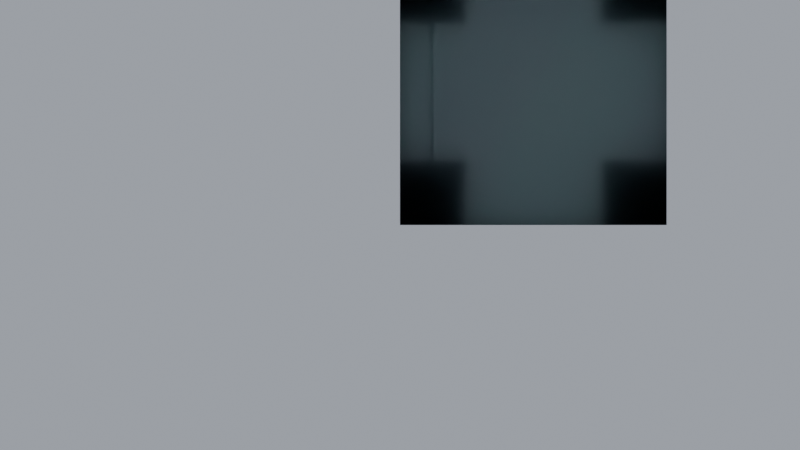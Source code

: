 # Source: scene.blend  (saved by Blender 5.2.45; exported with 4.5.12 LTS)
import bpy
from mathutils import Matrix  # noqa: F401  (used for matrix-valued properties, if any)

bpy.ops.wm.read_factory_settings(use_empty=True)
scene = bpy.context.scene
scene.name = 'Scene'

# ---- collections
col_structure = bpy.data.collections.new('STRUCTURE'); scene.collection.children.link(col_structure)
col_furniture = bpy.data.collections.new('FURNITURE'); scene.collection.children.link(col_furniture)
col_props = bpy.data.collections.new('PROPS'); scene.collection.children.link(col_props)
col_lights = bpy.data.collections.new('LIGHTS'); scene.collection.children.link(col_lights)
col_anchors = bpy.data.collections.new('ANCHORS'); scene.collection.children.link(col_anchors)
col_nav = bpy.data.collections.new('NAV'); scene.collection.children.link(col_nav)

# ---- materials (node trees are filled in below, after node groups)
mat_floor_carpet = bpy.data.materials.new('floor_carpet')
mat_floor_carpet.diffuse_color = (0.2, 0.24, 0.3, 1.0)
mat_ceiling = bpy.data.materials.new('ceiling')
mat_ceiling.diffuse_color = (0.96, 0.96, 0.95, 1.0)
mat_wall = bpy.data.materials.new('wall')
mat_wall.diffuse_color = (0.93, 0.92, 0.89, 1.0)
mat_frame = bpy.data.materials.new('frame')
mat_frame.diffuse_color = (0.25, 0.26, 0.28, 1.0)
mat_light_emit = bpy.data.materials.new('light_emit')
mat_light_emit.diffuse_color = (1.0, 0.97, 0.9, 1.0)
mat_nav = bpy.data.materials.new('nav')
mat_nav.surface_render_method = 'BLENDED'
mat_nav.blend_method = 'BLEND'
mat_nav.diffuse_color = (0.1, 0.9, 0.4, 0.5)

# ---- material node trees
mat_floor_carpet.use_nodes = True; mat_floor_carpet.node_tree.nodes.clear()
_N = mat_floor_carpet.node_tree.nodes; _L = mat_floor_carpet.node_tree.links
n0 = _N.new('ShaderNodeBsdfPrincipled'); n0.name = 'Principled BSDF'; n0.location = (-200, 100)
n0.inputs[0].default_value = (0.2, 0.24, 0.3, 1.0)
n0.inputs[2].default_value = 0.55
n0.inputs[10].default_value = 0.005
n1 = _N.new('ShaderNodeOutputMaterial'); n1.name = 'Material Output'; n1.location = (200, 100)
_L.new(n0.outputs[0], n1.inputs[0])
n1.is_active_output = True
mat_ceiling.use_nodes = True; mat_ceiling.node_tree.nodes.clear()
_N = mat_ceiling.node_tree.nodes; _L = mat_ceiling.node_tree.links
n0 = _N.new('ShaderNodeBsdfPrincipled'); n0.name = 'Principled BSDF'; n0.location = (-200, 100)
n0.inputs[0].default_value = (0.96, 0.96, 0.95, 1.0)
n0.inputs[2].default_value = 0.55
n0.inputs[10].default_value = 0.005
n1 = _N.new('ShaderNodeOutputMaterial'); n1.name = 'Material Output'; n1.location = (200, 100)
_L.new(n0.outputs[0], n1.inputs[0])
n1.is_active_output = True
mat_wall.use_nodes = True; mat_wall.node_tree.nodes.clear()
_N = mat_wall.node_tree.nodes; _L = mat_wall.node_tree.links
n0 = _N.new('ShaderNodeBsdfPrincipled'); n0.name = 'Principled BSDF'; n0.location = (-200, 100)
n0.inputs[0].default_value = (0.93, 0.92, 0.89, 1.0)
n0.inputs[2].default_value = 0.55
n0.inputs[10].default_value = 0.005
n1 = _N.new('ShaderNodeOutputMaterial'); n1.name = 'Material Output'; n1.location = (200, 100)
_L.new(n0.outputs[0], n1.inputs[0])
n1.is_active_output = True
mat_frame.use_nodes = True; mat_frame.node_tree.nodes.clear()
_N = mat_frame.node_tree.nodes; _L = mat_frame.node_tree.links
n0 = _N.new('ShaderNodeBsdfPrincipled'); n0.name = 'Principled BSDF'; n0.location = (-200, 100)
n0.inputs[0].default_value = (0.25, 0.26, 0.28, 1.0)
n0.inputs[2].default_value = 0.55
n0.inputs[10].default_value = 0.005
n1 = _N.new('ShaderNodeOutputMaterial'); n1.name = 'Material Output'; n1.location = (200, 100)
_L.new(n0.outputs[0], n1.inputs[0])
n1.is_active_output = True
mat_light_emit.use_nodes = True; mat_light_emit.node_tree.nodes.clear()
_N = mat_light_emit.node_tree.nodes; _L = mat_light_emit.node_tree.links
n0 = _N.new('ShaderNodeBsdfPrincipled'); n0.name = 'Principled BSDF'; n0.location = (-200, 100)
n0.inputs[0].default_value = (1.0, 0.97, 0.9, 1.0)
n0.inputs[2].default_value = 0.55
n0.inputs[10].default_value = 0.005
n0.inputs[27].default_value = (1.0, 0.95, 0.85, 1.0)
n0.inputs[28].default_value = 3.0
n1 = _N.new('ShaderNodeOutputMaterial'); n1.name = 'Material Output'; n1.location = (200, 100)
_L.new(n0.outputs[0], n1.inputs[0])
n1.is_active_output = True
mat_nav.use_nodes = True; mat_nav.node_tree.nodes.clear()
_N = mat_nav.node_tree.nodes; _L = mat_nav.node_tree.links
n0 = _N.new('ShaderNodeBsdfPrincipled'); n0.name = 'Principled BSDF'; n0.location = (-200, 100)
n0.inputs[0].default_value = (0.1, 0.9, 0.4, 1.0)
n0.inputs[2].default_value = 0.55
n0.inputs[4].default_value = 0.5
n0.inputs[10].default_value = 0.005
n1 = _N.new('ShaderNodeOutputMaterial'); n1.name = 'Material Output'; n1.location = (200, 100)
_L.new(n0.outputs[0], n1.inputs[0])
n1.is_active_output = True

# ---- world
world_world = bpy.data.worlds.new('World'); scene.world = world_world
world_world.use_nodes = True; world_world.node_tree.nodes.clear()
_N = world_world.node_tree.nodes; _L = world_world.node_tree.links
n0 = _N.new('ShaderNodeBackground'); n0.name = 'Background'; n0.location = (-200, 100)
n0.inputs[0].default_value = (0.82, 0.88, 1.0, 1.0)
n0.inputs[1].default_value = 0.45
n1 = _N.new('ShaderNodeOutputWorld'); n1.name = 'World Output'; n1.location = (200, 100)
_L.new(n0.outputs[0], n1.inputs[0])
n1.is_active_output = True

# ---- cameras
cam_camera = bpy.data.cameras.new('Camera')
cam_camera.type = 'ORTHO'

# ---- lights
light_area_01 = bpy.data.lights.new('Area_01', 'AREA')
light_area_01.energy = 20.0
light_area_01.shape = 'RECTANGLE'
light_area_01.size = 1.0
light_area_01.size_y = 0.5
light_sun = bpy.data.lights.new('Sun', 'SUN')
light_sun.angle = 0.1396
light_sun.energy = 1.6

# ---- meshes
me_floor = bpy.data.meshes.new('Floor')
me_floor.from_pydata([(0.0, 0.0, -0.1), (0.0, 0.0, 0.0), (0.0, 2.0, -0.1), (0.0, 2.0, 0.0), (2.0, 0.0, -0.1), (2.0, 0.0, 0.0), (2.0, 2.0, -0.1), (2.0, 2.0, 0.0)], [], [(0, 1, 3, 2), (2, 3, 7, 6), (6, 7, 5, 4), (4, 5, 1, 0), (2, 6, 4, 0), (7, 3, 1, 5)])
me_floor.materials.append(mat_floor_carpet)
me_floor.update()
me_ceiling = bpy.data.meshes.new('Ceiling')
me_ceiling.from_pydata([(0.0, 0.0, 3.0), (0.0, 0.0, 3.1), (0.0, 2.0, 3.0), (0.0, 2.0, 3.1), (2.0, 0.0, 3.0), (2.0, 0.0, 3.1), (2.0, 2.0, 3.0), (2.0, 2.0, 3.1)], [], [(0, 1, 3, 2), (2, 3, 7, 6), (6, 7, 5, 4), (4, 5, 1, 0), (2, 6, 4, 0), (7, 3, 1, 5)])
me_ceiling.materials.append(mat_ceiling)
me_ceiling.update()
me_wall_s = bpy.data.meshes.new('Wall_S')
me_wall_s.from_pydata([(0.0, 0.0, 0.0), (0.0, 0.0, 3.0), (0.0, 0.2, 0.0), (0.0, 0.2, 3.0), (0.5, 0.0, 0.0), (0.5, 0.0, 3.0), (0.5, 0.2, 0.0), (0.5, 0.2, 3.0), (0.5, 0.0, 2.2), (0.5, 0.0, 3.0), (0.5, 0.2, 2.2), (0.5, 0.2, 3.0), (1.5, 0.0, 2.2), (1.5, 0.0, 3.0), (1.5, 0.2, 2.2), (1.5, 0.2, 3.0), (1.5, 0.0, 0.0), (1.5, 0.0, 3.0), (1.5, 0.2, 0.0), (1.5, 0.2, 3.0), (2.0, 0.0, 0.0), (2.0, 0.0, 3.0), (2.0, 0.2, 0.0), (2.0, 0.2, 3.0)], [], [(0, 1, 3, 2), (2, 3, 7, 6), (6, 7, 5, 4), (4, 5, 1, 0), (2, 6, 4, 0), (7, 3, 1, 5), (8, 9, 11, 10), (10, 11, 15, 14), (14, 15, 13, 12), (12, 13, 9, 8), (10, 14, 12, 8), (15, 11, 9, 13), (16, 17, 19, 18), (18, 19, 23, 22), (22, 23, 21, 20), (20, 21, 17, 16), (18, 22, 20, 16), (23, 19, 17, 21)])
me_wall_s.materials.append(mat_wall)
me_wall_s.update()
me_frames_s = bpy.data.meshes.new('Frames_S')
me_frames_s.from_pydata([(0.45, -0.01, 0.0), (0.45, -0.01, 2.2), (0.45, 0.21, 0.0), (0.45, 0.21, 2.2), (0.5, -0.01, 0.0), (0.5, -0.01, 2.2), (0.5, 0.21, 0.0), (0.5, 0.21, 2.2), (1.5, -0.01, 0.0), (1.5, -0.01, 2.2), (1.5, 0.21, 0.0), (1.5, 0.21, 2.2), (1.55, -0.01, 0.0), (1.55, -0.01, 2.2), (1.55, 0.21, 0.0), (1.55, 0.21, 2.2), (0.45, -0.01, 2.2), (0.45, -0.01, 2.25), (0.45, 0.21, 2.2), (0.45, 0.21, 2.25), (1.55, -0.01, 2.2), (1.55, -0.01, 2.25), (1.55, 0.21, 2.2), (1.55, 0.21, 2.25)], [], [(0, 1, 3, 2), (2, 3, 7, 6), (6, 7, 5, 4), (4, 5, 1, 0), (2, 6, 4, 0), (7, 3, 1, 5), (8, 9, 11, 10), (10, 11, 15, 14), (14, 15, 13, 12), (12, 13, 9, 8), (10, 14, 12, 8), (15, 11, 9, 13), (16, 17, 19, 18), (18, 19, 23, 22), (22, 23, 21, 20), (20, 21, 17, 16), (18, 22, 20, 16), (23, 19, 17, 21)])
me_frames_s.materials.append(mat_frame)
me_frames_s.update()
me_wall_e = bpy.data.meshes.new('Wall_E')
me_wall_e.from_pydata([(1.8, 0.2, 0.0), (1.8, 0.2, 3.0), (1.8, 0.5, 0.0), (1.8, 0.5, 3.0), (2.0, 0.2, 0.0), (2.0, 0.2, 3.0), (2.0, 0.5, 0.0), (2.0, 0.5, 3.0), (1.8, 0.5, 2.2), (1.8, 0.5, 3.0), (1.8, 1.5, 2.2), (1.8, 1.5, 3.0), (2.0, 0.5, 2.2), (2.0, 0.5, 3.0), (2.0, 1.5, 2.2), (2.0, 1.5, 3.0), (1.8, 1.5, 0.0), (1.8, 1.5, 3.0), (1.8, 1.8, 0.0), (1.8, 1.8, 3.0), (2.0, 1.5, 0.0), (2.0, 1.5, 3.0), (2.0, 1.8, 0.0), (2.0, 1.8, 3.0)], [], [(0, 1, 3, 2), (2, 3, 7, 6), (6, 7, 5, 4), (4, 5, 1, 0), (2, 6, 4, 0), (7, 3, 1, 5), (8, 9, 11, 10), (10, 11, 15, 14), (14, 15, 13, 12), (12, 13, 9, 8), (10, 14, 12, 8), (15, 11, 9, 13), (16, 17, 19, 18), (18, 19, 23, 22), (22, 23, 21, 20), (20, 21, 17, 16), (18, 22, 20, 16), (23, 19, 17, 21)])
me_wall_e.materials.append(mat_wall)
me_wall_e.update()
me_frames_e = bpy.data.meshes.new('Frames_E')
me_frames_e.from_pydata([(1.79, 0.45, 0.0), (1.79, 0.45, 2.2), (1.79, 0.5, 0.0), (1.79, 0.5, 2.2), (2.01, 0.45, 0.0), (2.01, 0.45, 2.2), (2.01, 0.5, 0.0), (2.01, 0.5, 2.2), (1.79, 1.5, 0.0), (1.79, 1.5, 2.2), (1.79, 1.55, 0.0), (1.79, 1.55, 2.2), (2.01, 1.5, 0.0), (2.01, 1.5, 2.2), (2.01, 1.55, 0.0), (2.01, 1.55, 2.2), (1.79, 0.45, 2.2), (1.79, 0.45, 2.25), (1.79, 1.55, 2.2), (1.79, 1.55, 2.25), (2.01, 0.45, 2.2), (2.01, 0.45, 2.25), (2.01, 1.55, 2.2), (2.01, 1.55, 2.25)], [], [(0, 1, 3, 2), (2, 3, 7, 6), (6, 7, 5, 4), (4, 5, 1, 0), (2, 6, 4, 0), (7, 3, 1, 5), (8, 9, 11, 10), (10, 11, 15, 14), (14, 15, 13, 12), (12, 13, 9, 8), (10, 14, 12, 8), (15, 11, 9, 13), (16, 17, 19, 18), (18, 19, 23, 22), (22, 23, 21, 20), (20, 21, 17, 16), (18, 22, 20, 16), (23, 19, 17, 21)])
me_frames_e.materials.append(mat_frame)
me_frames_e.update()
me_wall_n = bpy.data.meshes.new('Wall_N')
me_wall_n.from_pydata([(0.0, 1.8, 0.0), (0.0, 1.8, 3.0), (0.0, 2.0, 0.0), (0.0, 2.0, 3.0), (0.5, 1.8, 0.0), (0.5, 1.8, 3.0), (0.5, 2.0, 0.0), (0.5, 2.0, 3.0), (0.5, 1.8, 2.2), (0.5, 1.8, 3.0), (0.5, 2.0, 2.2), (0.5, 2.0, 3.0), (1.5, 1.8, 2.2), (1.5, 1.8, 3.0), (1.5, 2.0, 2.2), (1.5, 2.0, 3.0), (1.5, 1.8, 0.0), (1.5, 1.8, 3.0), (1.5, 2.0, 0.0), (1.5, 2.0, 3.0), (2.0, 1.8, 0.0), (2.0, 1.8, 3.0), (2.0, 2.0, 0.0), (2.0, 2.0, 3.0)], [], [(0, 1, 3, 2), (2, 3, 7, 6), (6, 7, 5, 4), (4, 5, 1, 0), (2, 6, 4, 0), (7, 3, 1, 5), (8, 9, 11, 10), (10, 11, 15, 14), (14, 15, 13, 12), (12, 13, 9, 8), (10, 14, 12, 8), (15, 11, 9, 13), (16, 17, 19, 18), (18, 19, 23, 22), (22, 23, 21, 20), (20, 21, 17, 16), (18, 22, 20, 16), (23, 19, 17, 21)])
me_wall_n.materials.append(mat_wall)
me_wall_n.update()
me_frames_n = bpy.data.meshes.new('Frames_N')
me_frames_n.from_pydata([(0.45, 1.79, 0.0), (0.45, 1.79, 2.2), (0.45, 2.01, 0.0), (0.45, 2.01, 2.2), (0.5, 1.79, 0.0), (0.5, 1.79, 2.2), (0.5, 2.01, 0.0), (0.5, 2.01, 2.2), (1.5, 1.79, 0.0), (1.5, 1.79, 2.2), (1.5, 2.01, 0.0), (1.5, 2.01, 2.2), (1.55, 1.79, 0.0), (1.55, 1.79, 2.2), (1.55, 2.01, 0.0), (1.55, 2.01, 2.2), (0.45, 1.79, 2.2), (0.45, 1.79, 2.25), (0.45, 2.01, 2.2), (0.45, 2.01, 2.25), (1.55, 1.79, 2.2), (1.55, 1.79, 2.25), (1.55, 2.01, 2.2), (1.55, 2.01, 2.25)], [], [(0, 1, 3, 2), (2, 3, 7, 6), (6, 7, 5, 4), (4, 5, 1, 0), (2, 6, 4, 0), (7, 3, 1, 5), (8, 9, 11, 10), (10, 11, 15, 14), (14, 15, 13, 12), (12, 13, 9, 8), (10, 14, 12, 8), (15, 11, 9, 13), (16, 17, 19, 18), (18, 19, 23, 22), (22, 23, 21, 20), (20, 21, 17, 16), (18, 22, 20, 16), (23, 19, 17, 21)])
me_frames_n.materials.append(mat_frame)
me_frames_n.update()
me_wall_w = bpy.data.meshes.new('Wall_W')
me_wall_w.from_pydata([(0.0, 0.2, 0.0), (0.0, 0.2, 3.0), (0.0, 0.5, 0.0), (0.0, 0.5, 3.0), (0.2, 0.2, 0.0), (0.2, 0.2, 3.0), (0.2, 0.5, 0.0), (0.2, 0.5, 3.0), (0.0, 0.5, 2.2), (0.0, 0.5, 3.0), (0.0, 1.5, 2.2), (0.0, 1.5, 3.0), (0.2, 0.5, 2.2), (0.2, 0.5, 3.0), (0.2, 1.5, 2.2), (0.2, 1.5, 3.0), (0.0, 1.5, 0.0), (0.0, 1.5, 3.0), (0.0, 1.8, 0.0), (0.0, 1.8, 3.0), (0.2, 1.5, 0.0), (0.2, 1.5, 3.0), (0.2, 1.8, 0.0), (0.2, 1.8, 3.0)], [], [(0, 1, 3, 2), (2, 3, 7, 6), (6, 7, 5, 4), (4, 5, 1, 0), (2, 6, 4, 0), (7, 3, 1, 5), (8, 9, 11, 10), (10, 11, 15, 14), (14, 15, 13, 12), (12, 13, 9, 8), (10, 14, 12, 8), (15, 11, 9, 13), (16, 17, 19, 18), (18, 19, 23, 22), (22, 23, 21, 20), (20, 21, 17, 16), (18, 22, 20, 16), (23, 19, 17, 21)])
me_wall_w.materials.append(mat_wall)
me_wall_w.update()
me_frames_w = bpy.data.meshes.new('Frames_W')
me_frames_w.from_pydata([(-0.01, 0.45, 0.0), (-0.01, 0.45, 2.2), (-0.01, 0.5, 0.0), (-0.01, 0.5, 2.2), (0.21, 0.45, 0.0), (0.21, 0.45, 2.2), (0.21, 0.5, 0.0), (0.21, 0.5, 2.2), (-0.01, 1.5, 0.0), (-0.01, 1.5, 2.2), (-0.01, 1.55, 0.0), (-0.01, 1.55, 2.2), (0.21, 1.5, 0.0), (0.21, 1.5, 2.2), (0.21, 1.55, 0.0), (0.21, 1.55, 2.2), (-0.01, 0.45, 2.2), (-0.01, 0.45, 2.25), (-0.01, 1.55, 2.2), (-0.01, 1.55, 2.25), (0.21, 0.45, 2.2), (0.21, 0.45, 2.25), (0.21, 1.55, 2.2), (0.21, 1.55, 2.25)], [], [(0, 1, 3, 2), (2, 3, 7, 6), (6, 7, 5, 4), (4, 5, 1, 0), (2, 6, 4, 0), (7, 3, 1, 5), (8, 9, 11, 10), (10, 11, 15, 14), (14, 15, 13, 12), (12, 13, 9, 8), (10, 14, 12, 8), (15, 11, 9, 13), (16, 17, 19, 18), (18, 19, 23, 22), (22, 23, 21, 20), (20, 21, 17, 16), (18, 22, 20, 16), (23, 19, 17, 21)])
me_frames_w.materials.append(mat_frame)
me_frames_w.update()
me_lightpanel_01 = bpy.data.meshes.new('LightPanel_01')
me_lightpanel_01.from_pydata([(-0.5, -0.25, -0.02), (-0.5, -0.25, 0.02), (-0.5, 0.25, -0.02), (-0.5, 0.25, 0.02), (0.5, -0.25, -0.02), (0.5, -0.25, 0.02), (0.5, 0.25, -0.02), (0.5, 0.25, 0.02), (-0.46, -0.21, -0.026), (-0.46, -0.21, -0.016), (-0.46, 0.21, -0.026), (-0.46, 0.21, -0.016), (0.46, -0.21, -0.026), (0.46, -0.21, -0.016), (0.46, 0.21, -0.026), (0.46, 0.21, -0.016)], [], [(0, 1, 3, 2), (2, 3, 7, 6), (6, 7, 5, 4), (4, 5, 1, 0), (2, 6, 4, 0), (7, 3, 1, 5), (8, 9, 11, 10), (10, 11, 15, 14), (14, 15, 13, 12), (12, 13, 9, 8), (10, 14, 12, 8), (15, 11, 9, 13)])
me_lightpanel_01.polygons.foreach_set('material_index', [0, 0, 0, 0, 0, 0, 1, 1, 1, 1, 1, 1])
me_lightpanel_01.materials.append(mat_frame)
me_lightpanel_01.materials.append(mat_light_emit)
me_lightpanel_01.update()
me_navmesh = bpy.data.meshes.new('NAVMESH')
me_navmesh.from_pydata([(0.5, 0.5, 0.0), (0.75, 0.5, 0.0), (0.75, 0.75, 0.0), (0.5, 0.75, 0.0), (0.75, 1.0, 0.0), (0.5, 1.0, 0.0), (0.75, 1.25, 0.0), (0.5, 1.25, 0.0), (0.75, 1.5, 0.0), (0.5, 1.5, 0.0), (1.0, 0.5, 0.0), (1.0, 0.75, 0.0), (1.0, 1.0, 0.0), (1.0, 1.25, 0.0), (1.0, 1.5, 0.0), (1.25, 0.5, 0.0), (1.25, 0.75, 0.0), (1.25, 1.0, 0.0), (1.25, 1.25, 0.0), (1.25, 1.5, 0.0), (1.5, 0.5, 0.0), (1.5, 0.75, 0.0), (1.5, 1.0, 0.0), (1.5, 1.25, 0.0), (1.5, 1.5, 0.0), (0.0, 0.5, 0.0), (0.25, 0.5, 0.0), (0.25, 0.75, 0.0), (0.0, 0.75, 0.0), (0.25, 1.0, 0.0), (0.0, 1.0, 0.0), (0.25, 1.25, 0.0), (0.0, 1.25, 0.0), (0.25, 1.5, 0.0), (0.0, 1.5, 0.0), (1.75, 0.5, 0.0), (1.75, 0.75, 0.0), (1.75, 1.0, 0.0), (1.75, 1.25, 0.0), (1.75, 1.5, 0.0), (2.0, 0.5, 0.0), (2.0, 0.75, 0.0), (2.0, 1.0, 0.0), (2.0, 1.25, 0.0), (2.0, 1.5, 0.0), (0.5, 0.0, 0.0), (0.75, 0.0, 0.0), (0.75, 0.25, 0.0), (0.5, 0.25, 0.0), (1.0, 0.0, 0.0), (1.0, 0.25, 0.0), (1.25, 0.0, 0.0), (1.25, 0.25, 0.0), (1.5, 0.0, 0.0), (1.5, 0.25, 0.0), (0.75, 1.75, 0.0), (0.5, 1.75, 0.0), (0.75, 2.0, 0.0), (0.5, 2.0, 0.0), (1.0, 1.75, 0.0), (1.0, 2.0, 0.0), (1.25, 1.75, 0.0), (1.25, 2.0, 0.0), (1.5, 1.75, 0.0), (1.5, 2.0, 0.0)], [], [(0, 1, 2, 3), (3, 2, 4, 5), (5, 4, 6, 7), (7, 6, 8, 9), (1, 10, 11, 2), (2, 11, 12, 4), (4, 12, 13, 6), (6, 13, 14, 8), (10, 15, 16, 11), (11, 16, 17, 12), (12, 17, 18, 13), (13, 18, 19, 14), (15, 20, 21, 16), (16, 21, 22, 17), (17, 22, 23, 18), (18, 23, 24, 19), (25, 26, 27, 28), (28, 27, 29, 30), (30, 29, 31, 32), (32, 31, 33, 34), (26, 0, 3, 27), (27, 3, 5, 29), (29, 5, 7, 31), (31, 7, 9, 33), (20, 35, 36, 21), (21, 36, 37, 22), (22, 37, 38, 23), (23, 38, 39, 24), (35, 40, 41, 36), (36, 41, 42, 37), (37, 42, 43, 38), (38, 43, 44, 39), (45, 46, 47, 48), (48, 47, 1, 0), (46, 49, 50, 47), (47, 50, 10, 1), (49, 51, 52, 50), (50, 52, 15, 10), (51, 53, 54, 52), (52, 54, 20, 15), (9, 8, 55, 56), (56, 55, 57, 58), (8, 14, 59, 55), (55, 59, 60, 57), (14, 19, 61, 59), (59, 61, 62, 60), (19, 24, 63, 61), (61, 63, 64, 62)])
me_navmesh.materials.append(mat_nav)
me_navmesh.update()

# ---- objects
ob_camera_iso = bpy.data.objects.new('Camera_Iso', cam_camera)
ob_floor = bpy.data.objects.new('Floor', me_floor)
ob_ceiling = bpy.data.objects.new('Ceiling', me_ceiling)
ob_wall_s = bpy.data.objects.new('Wall_S', me_wall_s)
ob_frames_s = bpy.data.objects.new('Frames_S', me_frames_s)
ob_wall_e = bpy.data.objects.new('Wall_E', me_wall_e)
ob_frames_e = bpy.data.objects.new('Frames_E', me_frames_e)
ob_wall_n = bpy.data.objects.new('Wall_N', me_wall_n)
ob_frames_n = bpy.data.objects.new('Frames_N', me_frames_n)
ob_wall_w = bpy.data.objects.new('Wall_W', me_wall_w)
ob_frames_w = bpy.data.objects.new('Frames_W', me_frames_w)
ob_lightpanel_01 = bpy.data.objects.new('LightPanel_01', me_lightpanel_01)
ob_arealight_01 = bpy.data.objects.new('AreaLight_01', light_area_01)
ob_sun = bpy.data.objects.new('Sun', light_sun)
ob_door_w_01 = bpy.data.objects.new('DOOR_W_01', None)
ob_door_e_01 = bpy.data.objects.new('DOOR_E_01', None)
ob_door_s_01 = bpy.data.objects.new('DOOR_S_01', None)
ob_door_n_01 = bpy.data.objects.new('DOOR_N_01', None)
ob_poi_waypoint_01 = bpy.data.objects.new('POI_waypoint_01', None)
ob_status_01 = bpy.data.objects.new('STATUS_01', None)
ob_navmesh = bpy.data.objects.new('NAVMESH', me_navmesh)

# ---- transforms, parenting, visibility, modifiers, constraints
ob_camera_iso.location = (0.0, 0.0, 0.0)
ob_floor.location = (0.0, 0.0, 0.0)
ob_ceiling.location = (0.0, 0.0, 0.0)
ob_wall_s.location = (0.0, 0.0, 0.0)
ob_frames_s.location = (0.0, 0.0, 0.0)
ob_wall_e.location = (0.0, 0.0, 0.0)
ob_frames_e.location = (0.0, 0.0, 0.0)
ob_wall_n.location = (0.0, 0.0, 0.0)
ob_frames_n.location = (0.0, 0.0, 0.0)
ob_wall_w.location = (0.0, 0.0, 0.0)
ob_frames_w.location = (0.0, 0.0, 0.0)
ob_lightpanel_01.location = (1.0, 1.0, 2.97)
ob_arealight_01.location = (1.0, 1.0, 2.9)
ob_sun.location = (1.0, 1.0, 10.0)
ob_sun.rotation_euler = (0.8727, 0.1745, -0.6109)
ob_door_w_01.location = (0.1, 1.0, 0.0)
ob_door_w_01.rotation_euler = (0.0, 0.0, -1.571)
ob_door_w_01.empty_display_type = 'CUBE'
ob_door_w_01.empty_display_size = 0.25
ob_door_e_01.location = (1.9, 1.0, 0.0)
ob_door_e_01.rotation_euler = (0.0, 0.0, 1.571)
ob_door_e_01.empty_display_type = 'CUBE'
ob_door_e_01.empty_display_size = 0.25
ob_door_s_01.location = (1.0, 0.1, 0.0)
ob_door_s_01.empty_display_type = 'CUBE'
ob_door_s_01.empty_display_size = 0.25
ob_door_n_01.location = (1.0, 1.9, 0.0)
ob_door_n_01.rotation_euler = (0.0, 0.0, 3.142)
ob_door_n_01.empty_display_type = 'CUBE'
ob_door_n_01.empty_display_size = 0.25
ob_poi_waypoint_01.location = (1.0, 1.0, 0.0)
ob_poi_waypoint_01.empty_display_type = 'ARROWS'
ob_poi_waypoint_01.empty_display_size = 0.3
ob_status_01.location = (1.0, 1.0, 2.2)
ob_status_01.empty_display_type = 'ARROWS'
ob_status_01.empty_display_size = 0.3
ob_navmesh.location = (0.0, 0.0, 0.0)

# ---- collection membership
scene.collection.objects.link(ob_camera_iso)
col_structure.objects.link(ob_floor)
col_structure.objects.link(ob_ceiling)
col_structure.objects.link(ob_wall_s)
col_structure.objects.link(ob_frames_s)
col_structure.objects.link(ob_wall_e)
col_structure.objects.link(ob_frames_e)
col_structure.objects.link(ob_wall_n)
col_structure.objects.link(ob_frames_n)
col_structure.objects.link(ob_wall_w)
col_structure.objects.link(ob_frames_w)
col_lights.objects.link(ob_lightpanel_01)
col_lights.objects.link(ob_arealight_01)
col_lights.objects.link(ob_sun)
col_anchors.objects.link(ob_door_w_01)
col_anchors.objects.link(ob_door_e_01)
col_anchors.objects.link(ob_door_s_01)
col_anchors.objects.link(ob_door_n_01)
col_anchors.objects.link(ob_poi_waypoint_01)
col_anchors.objects.link(ob_status_01)
col_nav.objects.link(ob_navmesh)

# ---- scene / render settings (as saved in the file)
scene.camera = ob_camera_iso
scene.frame_start = 1; scene.frame_end = 250; scene.frame_set(1)
scene.render.engine = 'BLENDER_EEVEE_NEXT'
scene.render.bake_bias = 0.0
scene.render.bake_samples = 0
scene.render.compositor_device = 'GPU'
scene.eevee.use_volume_custom_range = False
scene.eevee.fast_gi_thickness_near = 0.1
scene.eevee.fast_gi_thickness_far = 0.0
scene.eevee.ray_tracing_options.screen_trace_thickness = 0.1
bpy.context.view_layer.update()
